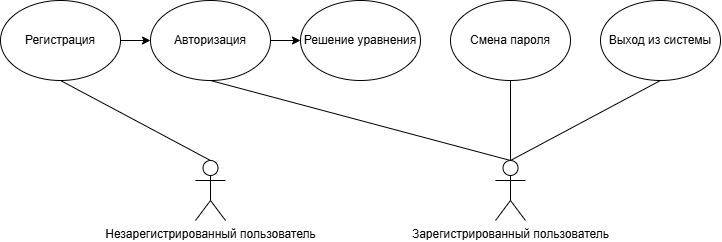

The diagram above was exported from draw.io. Its source (the exported page's mxGraphModel, read from the mxfile embedded in the PNG):
<mxGraphModel dx="868" dy="528" grid="1" gridSize="10" guides="1" tooltips="1" connect="1" arrows="1" fold="1" page="1" pageScale="1" pageWidth="827" pageHeight="1169" math="0" shadow="0">
  <root>
    <mxCell id="0" />
    <mxCell id="1" parent="0" />
    <mxCell id="l00u1-zbt83081M_Vf3X-6" value="Смена пароля" style="ellipse;whiteSpace=wrap;html=1;" parent="1" vertex="1">
      <mxGeometry x="530" y="50" width="120" height="80" as="geometry" />
    </mxCell>
    <mxCell id="RhV_nYyhPILHikGoS8iI-36" style="edgeStyle=orthogonalEdgeStyle;rounded=0;orthogonalLoop=1;jettySize=auto;html=1;exitX=1;exitY=0.5;exitDx=0;exitDy=0;" edge="1" parent="1" source="l00u1-zbt83081M_Vf3X-7">
      <mxGeometry relative="1" as="geometry">
        <mxPoint x="200.33333333333348" y="90.33333333333337" as="targetPoint" />
      </mxGeometry>
    </mxCell>
    <mxCell id="RhV_nYyhPILHikGoS8iI-37" style="edgeStyle=orthogonalEdgeStyle;rounded=0;orthogonalLoop=1;jettySize=auto;html=1;exitX=1;exitY=0.5;exitDx=0;exitDy=0;entryX=0;entryY=0.5;entryDx=0;entryDy=0;" edge="1" parent="1" source="l00u1-zbt83081M_Vf3X-7" target="l00u1-zbt83081M_Vf3X-8">
      <mxGeometry relative="1" as="geometry" />
    </mxCell>
    <mxCell id="l00u1-zbt83081M_Vf3X-7" value="Регистрация" style="ellipse;whiteSpace=wrap;html=1;" parent="1" vertex="1">
      <mxGeometry x="80" y="50" width="120" height="80" as="geometry" />
    </mxCell>
    <mxCell id="RhV_nYyhPILHikGoS8iI-38" style="edgeStyle=orthogonalEdgeStyle;rounded=0;orthogonalLoop=1;jettySize=auto;html=1;exitX=1;exitY=0.5;exitDx=0;exitDy=0;entryX=0;entryY=0.5;entryDx=0;entryDy=0;" edge="1" parent="1" source="l00u1-zbt83081M_Vf3X-8" target="l00u1-zbt83081M_Vf3X-22">
      <mxGeometry relative="1" as="geometry" />
    </mxCell>
    <mxCell id="l00u1-zbt83081M_Vf3X-8" value="Авторизация" style="ellipse;whiteSpace=wrap;html=1;" parent="1" vertex="1">
      <mxGeometry x="230" y="50" width="120" height="80" as="geometry" />
    </mxCell>
    <mxCell id="RhV_nYyhPILHikGoS8iI-34" style="rounded=0;orthogonalLoop=1;jettySize=auto;html=1;exitX=0.5;exitY=1;exitDx=0;exitDy=0;endArrow=none;startFill=0;entryX=0.5;entryY=0;entryDx=0;entryDy=0;entryPerimeter=0;" edge="1" parent="1" source="l00u1-zbt83081M_Vf3X-14" target="RhV_nYyhPILHikGoS8iI-27">
      <mxGeometry relative="1" as="geometry">
        <mxPoint x="515" y="220" as="targetPoint" />
      </mxGeometry>
    </mxCell>
    <mxCell id="l00u1-zbt83081M_Vf3X-14" value="Выход из системы" style="ellipse;whiteSpace=wrap;html=1;" parent="1" vertex="1">
      <mxGeometry x="680" y="50" width="120" height="80" as="geometry" />
    </mxCell>
    <mxCell id="l00u1-zbt83081M_Vf3X-22" value="Решение уравнения" style="ellipse;whiteSpace=wrap;html=1;" parent="1" vertex="1">
      <mxGeometry x="380" y="50" width="120" height="80" as="geometry" />
    </mxCell>
    <mxCell id="RhV_nYyhPILHikGoS8iI-29" style="rounded=0;orthogonalLoop=1;jettySize=auto;html=1;exitX=0.5;exitY=0;exitDx=0;exitDy=0;exitPerimeter=0;entryX=0.5;entryY=1;entryDx=0;entryDy=0;endArrow=none;startFill=0;" edge="1" parent="1" source="RhV_nYyhPILHikGoS8iI-19" target="l00u1-zbt83081M_Vf3X-7">
      <mxGeometry relative="1" as="geometry" />
    </mxCell>
    <mxCell id="RhV_nYyhPILHikGoS8iI-19" value="Незарегистрированный пользователь" style="shape=umlActor;verticalLabelPosition=bottom;verticalAlign=top;html=1;outlineConnect=0;" vertex="1" parent="1">
      <mxGeometry x="275" y="210" width="30" height="60" as="geometry" />
    </mxCell>
    <mxCell id="RhV_nYyhPILHikGoS8iI-41" style="rounded=0;orthogonalLoop=1;jettySize=auto;html=1;exitX=0.5;exitY=0;exitDx=0;exitDy=0;exitPerimeter=0;entryX=0.5;entryY=1;entryDx=0;entryDy=0;endArrow=none;startFill=0;" edge="1" parent="1" source="RhV_nYyhPILHikGoS8iI-27" target="l00u1-zbt83081M_Vf3X-8">
      <mxGeometry relative="1" as="geometry" />
    </mxCell>
    <mxCell id="RhV_nYyhPILHikGoS8iI-27" value="Зарегистрированный пользователь" style="shape=umlActor;verticalLabelPosition=bottom;verticalAlign=top;html=1;outlineConnect=0;" vertex="1" parent="1">
      <mxGeometry x="575" y="210" width="30" height="60" as="geometry" />
    </mxCell>
    <mxCell id="RhV_nYyhPILHikGoS8iI-33" style="rounded=0;orthogonalLoop=1;jettySize=auto;html=1;exitX=0.5;exitY=1;exitDx=0;exitDy=0;entryX=0.5;entryY=0;entryDx=0;entryDy=0;entryPerimeter=0;endArrow=none;startFill=0;" edge="1" parent="1" source="l00u1-zbt83081M_Vf3X-6" target="RhV_nYyhPILHikGoS8iI-27">
      <mxGeometry relative="1" as="geometry" />
    </mxCell>
  </root>
</mxGraphModel>